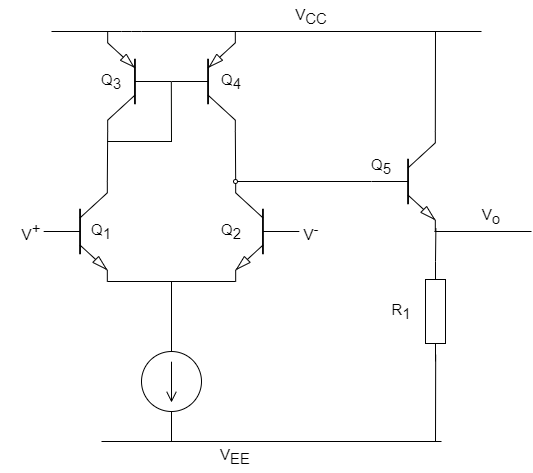

The diagram above was exported from draw.io. Its source (the exported page's mxGraphModel, read from the mxfile embedded in the PNG):
<mxGraphModel dx="474" dy="794" grid="1" gridSize="10" guides="1" tooltips="1" connect="1" arrows="1" fold="1" page="1" pageScale="1" pageWidth="850" pageHeight="1100" math="0" shadow="0">
  <root>
    <mxCell id="0" />
    <mxCell id="1" parent="0" />
    <mxCell id="2" value="" style="verticalLabelPosition=bottom;shadow=0;dashed=0;align=center;html=1;verticalAlign=top;shape=mxgraph.electrical.transistors.npn_transistor_5;" parent="1" vertex="1">
      <mxGeometry x="352" y="360" width="64" height="100" as="geometry" />
    </mxCell>
    <mxCell id="3" value="" style="verticalLabelPosition=bottom;shadow=0;dashed=0;align=center;html=1;verticalAlign=top;shape=mxgraph.electrical.transistors.pnp_transistor_5;" parent="1" vertex="1">
      <mxGeometry x="480" y="210" width="64" height="100" as="geometry" />
    </mxCell>
    <mxCell id="4" value="" style="verticalLabelPosition=bottom;shadow=0;dashed=0;align=center;html=1;verticalAlign=top;shape=mxgraph.electrical.transistors.pnp_transistor_5;flipV=0;flipH=1;" parent="1" vertex="1">
      <mxGeometry x="416" y="210" width="64" height="100" as="geometry" />
    </mxCell>
    <mxCell id="5" value="" style="verticalLabelPosition=bottom;shadow=0;dashed=0;align=center;html=1;verticalAlign=top;shape=mxgraph.electrical.transistors.npn_transistor_5;flipH=1;" parent="1" vertex="1">
      <mxGeometry x="544" y="360" width="64" height="100" as="geometry" />
    </mxCell>
    <mxCell id="6" value="" style="pointerEvents=1;verticalLabelPosition=bottom;shadow=0;dashed=0;align=center;html=1;verticalAlign=top;shape=mxgraph.electrical.signal_sources.source;aspect=fixed;points=[[0.5,0,0],[1,0.5,0],[0.5,1,0],[0,0.5,0]];elSignalType=dc2;" parent="1" vertex="1">
      <mxGeometry x="450" y="530" width="60" height="60" as="geometry" />
    </mxCell>
    <mxCell id="7" value="" style="endArrow=none;html=1;" parent="1" edge="1">
      <mxGeometry width="50" height="50" relative="1" as="geometry">
        <mxPoint x="360" y="210" as="sourcePoint" />
        <mxPoint x="790" y="210" as="targetPoint" />
        <Array as="points">
          <mxPoint x="440" y="210" />
        </Array>
      </mxGeometry>
    </mxCell>
    <mxCell id="8" value="" style="endArrow=none;html=1;entryX=1;entryY=1;entryDx=0;entryDy=0;entryPerimeter=0;exitX=1;exitY=0;exitDx=0;exitDy=0;exitPerimeter=0;" parent="1" source="5" target="3" edge="1">
      <mxGeometry width="50" height="50" relative="1" as="geometry">
        <mxPoint x="570" y="470" as="sourcePoint" />
        <mxPoint x="620" y="420" as="targetPoint" />
      </mxGeometry>
    </mxCell>
    <mxCell id="9" value="" style="endArrow=none;html=1;exitX=1;exitY=1;exitDx=0;exitDy=0;exitPerimeter=0;entryX=1;entryY=0;entryDx=0;entryDy=0;entryPerimeter=0;" parent="1" source="4" target="2" edge="1">
      <mxGeometry width="50" height="50" relative="1" as="geometry">
        <mxPoint x="554.181818181818" y="370" as="sourcePoint" />
        <mxPoint x="500" y="350" as="targetPoint" />
      </mxGeometry>
    </mxCell>
    <mxCell id="10" value="" style="endArrow=none;html=1;exitX=1;exitY=1;exitDx=0;exitDy=0;exitPerimeter=0;entryX=1;entryY=1;entryDx=0;entryDy=0;entryPerimeter=0;" parent="1" source="2" target="5" edge="1">
      <mxGeometry width="50" height="50" relative="1" as="geometry">
        <mxPoint x="570" y="470" as="sourcePoint" />
        <mxPoint x="620" y="420" as="targetPoint" />
      </mxGeometry>
    </mxCell>
    <mxCell id="11" value="" style="endArrow=none;html=1;exitX=0.5;exitY=0;exitDx=0;exitDy=0;exitPerimeter=0;" parent="1" source="6" edge="1">
      <mxGeometry width="50" height="50" relative="1" as="geometry">
        <mxPoint x="570" y="470" as="sourcePoint" />
        <mxPoint x="480" y="460" as="targetPoint" />
      </mxGeometry>
    </mxCell>
    <mxCell id="12" value="" style="endArrow=none;html=1;exitX=0;exitY=0.5;exitDx=0;exitDy=0;exitPerimeter=0;entryX=0;entryY=0.5;entryDx=0;entryDy=0;entryPerimeter=0;fillColor=#60a917;strokeColor=#020500;" parent="1" target="4" edge="1">
      <mxGeometry width="50" height="50" relative="1" as="geometry">
        <mxPoint x="480" y="320" as="sourcePoint" />
        <mxPoint x="570" y="470" as="targetPoint" />
      </mxGeometry>
    </mxCell>
    <mxCell id="13" value="" style="endArrow=none;html=1;fillColor=#60a917;strokeColor=#020500;" parent="1" edge="1">
      <mxGeometry width="50" height="50" relative="1" as="geometry">
        <mxPoint x="416" y="320" as="sourcePoint" />
        <mxPoint x="480.5" y="320" as="targetPoint" />
      </mxGeometry>
    </mxCell>
    <mxCell id="14" value="" style="endArrow=none;html=1;exitX=1;exitY=0;exitDx=0;exitDy=0;exitPerimeter=0;" parent="1" source="5" edge="1">
      <mxGeometry width="50" height="50" relative="1" as="geometry">
        <mxPoint x="510" y="430" as="sourcePoint" />
        <mxPoint x="680" y="360" as="targetPoint" />
      </mxGeometry>
    </mxCell>
    <mxCell id="15" value="" style="ellipse;whiteSpace=wrap;html=1;aspect=fixed;" parent="1" vertex="1">
      <mxGeometry width="10" as="geometry" />
    </mxCell>
    <mxCell id="16" value="" style="ellipse;whiteSpace=wrap;html=1;aspect=fixed;fillStyle=solid;" parent="1" vertex="1">
      <mxGeometry x="542" y="358" width="4" height="4" as="geometry" />
    </mxCell>
    <mxCell id="18" value="V&lt;sub style=&quot;font-size: 15px;&quot;&gt;CC&lt;/sub&gt;" style="text;html=1;strokeColor=none;fillColor=none;align=center;verticalAlign=middle;whiteSpace=wrap;rounded=0;fillStyle=solid;strokeWidth=2;fontSize=15;" parent="1" vertex="1">
      <mxGeometry x="590" y="180" width="60" height="30" as="geometry" />
    </mxCell>
    <mxCell id="20" value="V&lt;span style=&quot;font-size: 15px;&quot;&gt;&lt;sub style=&quot;font-size: 15px;&quot;&gt;EE&lt;/sub&gt;&lt;/span&gt;" style="text;html=1;strokeColor=none;fillColor=none;align=center;verticalAlign=middle;whiteSpace=wrap;rounded=0;fillStyle=solid;strokeWidth=2;fontSize=15;" parent="1" vertex="1">
      <mxGeometry x="514" y="620" width="60" height="30" as="geometry" />
    </mxCell>
    <mxCell id="21" value="" style="endArrow=none;html=1;exitX=0.5;exitY=1;exitDx=0;exitDy=0;exitPerimeter=0;" parent="1" source="6" edge="1">
      <mxGeometry width="50" height="50" relative="1" as="geometry">
        <mxPoint x="520" y="420" as="sourcePoint" />
        <mxPoint x="480" y="620" as="targetPoint" />
      </mxGeometry>
    </mxCell>
    <mxCell id="22" value="" style="endArrow=none;html=1;" parent="1" edge="1">
      <mxGeometry width="50" height="50" relative="1" as="geometry">
        <mxPoint x="410" y="620" as="sourcePoint" />
        <mxPoint x="750" y="620" as="targetPoint" />
      </mxGeometry>
    </mxCell>
    <mxCell id="23" value="V&lt;sub style=&quot;font-size: 15px;&quot;&gt;o&lt;/sub&gt;" style="text;html=1;strokeColor=none;fillColor=none;align=center;verticalAlign=middle;whiteSpace=wrap;rounded=0;fillStyle=solid;strokeWidth=2;fontSize=15;" parent="1" vertex="1">
      <mxGeometry x="770" y="380" width="60" height="30" as="geometry" />
    </mxCell>
    <mxCell id="24" value="V&lt;sup style=&quot;font-size: 15px;&quot;&gt;-&lt;/sup&gt;" style="text;html=1;strokeColor=none;fillColor=none;align=center;verticalAlign=middle;whiteSpace=wrap;rounded=0;fillStyle=solid;strokeWidth=2;fontSize=15;" parent="1" vertex="1">
      <mxGeometry x="590" y="395" width="60" height="30" as="geometry" />
    </mxCell>
    <mxCell id="25" value="V&lt;sup style=&quot;font-size: 15px;&quot;&gt;+&lt;/sup&gt;" style="text;html=1;strokeColor=none;fillColor=none;align=center;verticalAlign=middle;whiteSpace=wrap;rounded=0;fillStyle=solid;strokeWidth=2;fontSize=15;" parent="1" vertex="1">
      <mxGeometry x="310" y="395" width="60" height="30" as="geometry" />
    </mxCell>
    <mxCell id="26" value="Q&lt;sub style=&quot;font-size: 15px;&quot;&gt;1&lt;/sub&gt;" style="text;html=1;strokeColor=none;fillColor=none;align=center;verticalAlign=middle;whiteSpace=wrap;rounded=0;fillStyle=solid;strokeWidth=2;fontSize=15;" parent="1" vertex="1">
      <mxGeometry x="380" y="395" width="60" height="30" as="geometry" />
    </mxCell>
    <mxCell id="27" value="Q&lt;sub style=&quot;font-size: 15px;&quot;&gt;2&lt;/sub&gt;" style="text;html=1;strokeColor=none;fillColor=none;align=center;verticalAlign=middle;whiteSpace=wrap;rounded=0;fillStyle=solid;fontSize=15;strokeWidth=2;" parent="1" vertex="1">
      <mxGeometry x="510" y="395" width="60" height="30" as="geometry" />
    </mxCell>
    <mxCell id="28" value="Q&lt;sub style=&quot;font-size: 15px;&quot;&gt;3&lt;/sub&gt;" style="text;html=1;strokeColor=none;fillColor=none;align=center;verticalAlign=middle;whiteSpace=wrap;rounded=0;fillStyle=solid;fontSize=15;strokeWidth=2;" parent="1" vertex="1">
      <mxGeometry x="390" y="245" width="60" height="30" as="geometry" />
    </mxCell>
    <mxCell id="29" value="Q&lt;sub style=&quot;font-size: 15px;&quot;&gt;4&lt;/sub&gt;" style="text;html=1;strokeColor=none;fillColor=none;align=center;verticalAlign=middle;whiteSpace=wrap;rounded=0;fillStyle=solid;fontSize=15;strokeWidth=2;" parent="1" vertex="1">
      <mxGeometry x="510" y="245" width="60" height="30" as="geometry" />
    </mxCell>
    <mxCell id="30" value="" style="verticalLabelPosition=bottom;shadow=0;dashed=0;align=center;html=1;verticalAlign=top;shape=mxgraph.electrical.transistors.npn_transistor_5;flipH=0;rotation=0;" vertex="1" parent="1">
      <mxGeometry x="680" y="310" width="64" height="100" as="geometry" />
    </mxCell>
    <mxCell id="31" value="" style="endArrow=none;html=1;exitX=1;exitY=0;exitDx=0;exitDy=0;exitPerimeter=0;" edge="1" parent="1" source="30">
      <mxGeometry width="50" height="50" relative="1" as="geometry">
        <mxPoint x="744" y="280" as="sourcePoint" />
        <mxPoint x="744" y="210" as="targetPoint" />
      </mxGeometry>
    </mxCell>
    <mxCell id="32" value="" style="endArrow=none;html=1;entryX=1.009;entryY=0.966;entryDx=0;entryDy=0;entryPerimeter=0;" edge="1" parent="1" target="30">
      <mxGeometry width="50" height="50" relative="1" as="geometry">
        <mxPoint x="744" y="440" as="sourcePoint" />
        <mxPoint x="744" y="410" as="targetPoint" />
      </mxGeometry>
    </mxCell>
    <mxCell id="33" value="" style="pointerEvents=1;verticalLabelPosition=bottom;shadow=0;dashed=0;align=center;html=1;verticalAlign=top;shape=mxgraph.electrical.resistors.resistor_1;rotation=-90;" vertex="1" parent="1">
      <mxGeometry x="694" y="480" width="100" height="20" as="geometry" />
    </mxCell>
    <mxCell id="34" value="" style="endArrow=none;html=1;entryX=1.009;entryY=0.966;entryDx=0;entryDy=0;entryPerimeter=0;" edge="1" parent="1">
      <mxGeometry width="50" height="50" relative="1" as="geometry">
        <mxPoint x="744" y="620" as="sourcePoint" />
        <mxPoint x="744.190909090909" y="533" as="targetPoint" />
      </mxGeometry>
    </mxCell>
    <mxCell id="36" value="" style="endArrow=none;html=1;" edge="1" parent="1">
      <mxGeometry width="50" height="50" relative="1" as="geometry">
        <mxPoint x="840" y="410" as="sourcePoint" />
        <mxPoint x="743" y="410" as="targetPoint" />
      </mxGeometry>
    </mxCell>
    <mxCell id="37" value="Q&lt;sub style=&quot;font-size: 15px;&quot;&gt;5&lt;/sub&gt;" style="text;html=1;strokeColor=none;fillColor=none;align=center;verticalAlign=middle;whiteSpace=wrap;rounded=0;fillStyle=solid;fontSize=15;strokeWidth=2;" vertex="1" parent="1">
      <mxGeometry x="660" y="330" width="60" height="30" as="geometry" />
    </mxCell>
    <mxCell id="38" value="R&lt;sub style=&quot;font-size: 15px;&quot;&gt;1&lt;/sub&gt;" style="text;html=1;strokeColor=none;fillColor=none;align=center;verticalAlign=middle;whiteSpace=wrap;rounded=0;fillStyle=solid;fontSize=15;strokeWidth=2;" vertex="1" parent="1">
      <mxGeometry x="680" y="475" width="60" height="30" as="geometry" />
    </mxCell>
  </root>
</mxGraphModel>